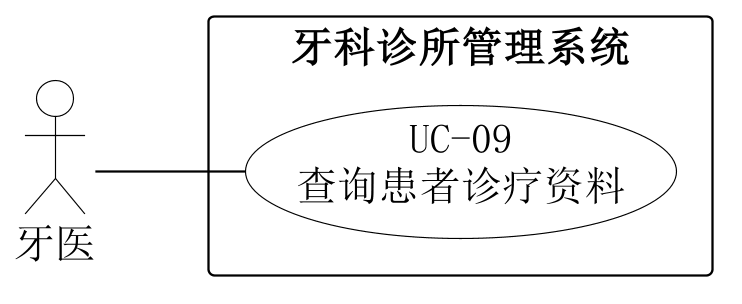

The diagram above was rendered by PlantUML. Its source (embedded in the PNG):
@startuml
skinparam backgroundColor white
skinparam shadowing false
skinparam defaultFontName SimSun
skinparam defaultFontSize 18
skinparam dpi 220
skinparam ArrowColor black
skinparam nodesep 24
skinparam ranksep 65
skinparam actor {
 BorderColor black
 BackgroundColor white
}
skinparam usecase {
 BorderColor black
 BackgroundColor white
}
skinparam rectangle {
 BorderColor black
 BackgroundColor white
}
left to right direction
actor "牙医" as A0
rectangle "牙科诊所管理系统" {
 usecase "UC-09\n查询患者诊疗资料" as U
}
A0 -- U

@enduml